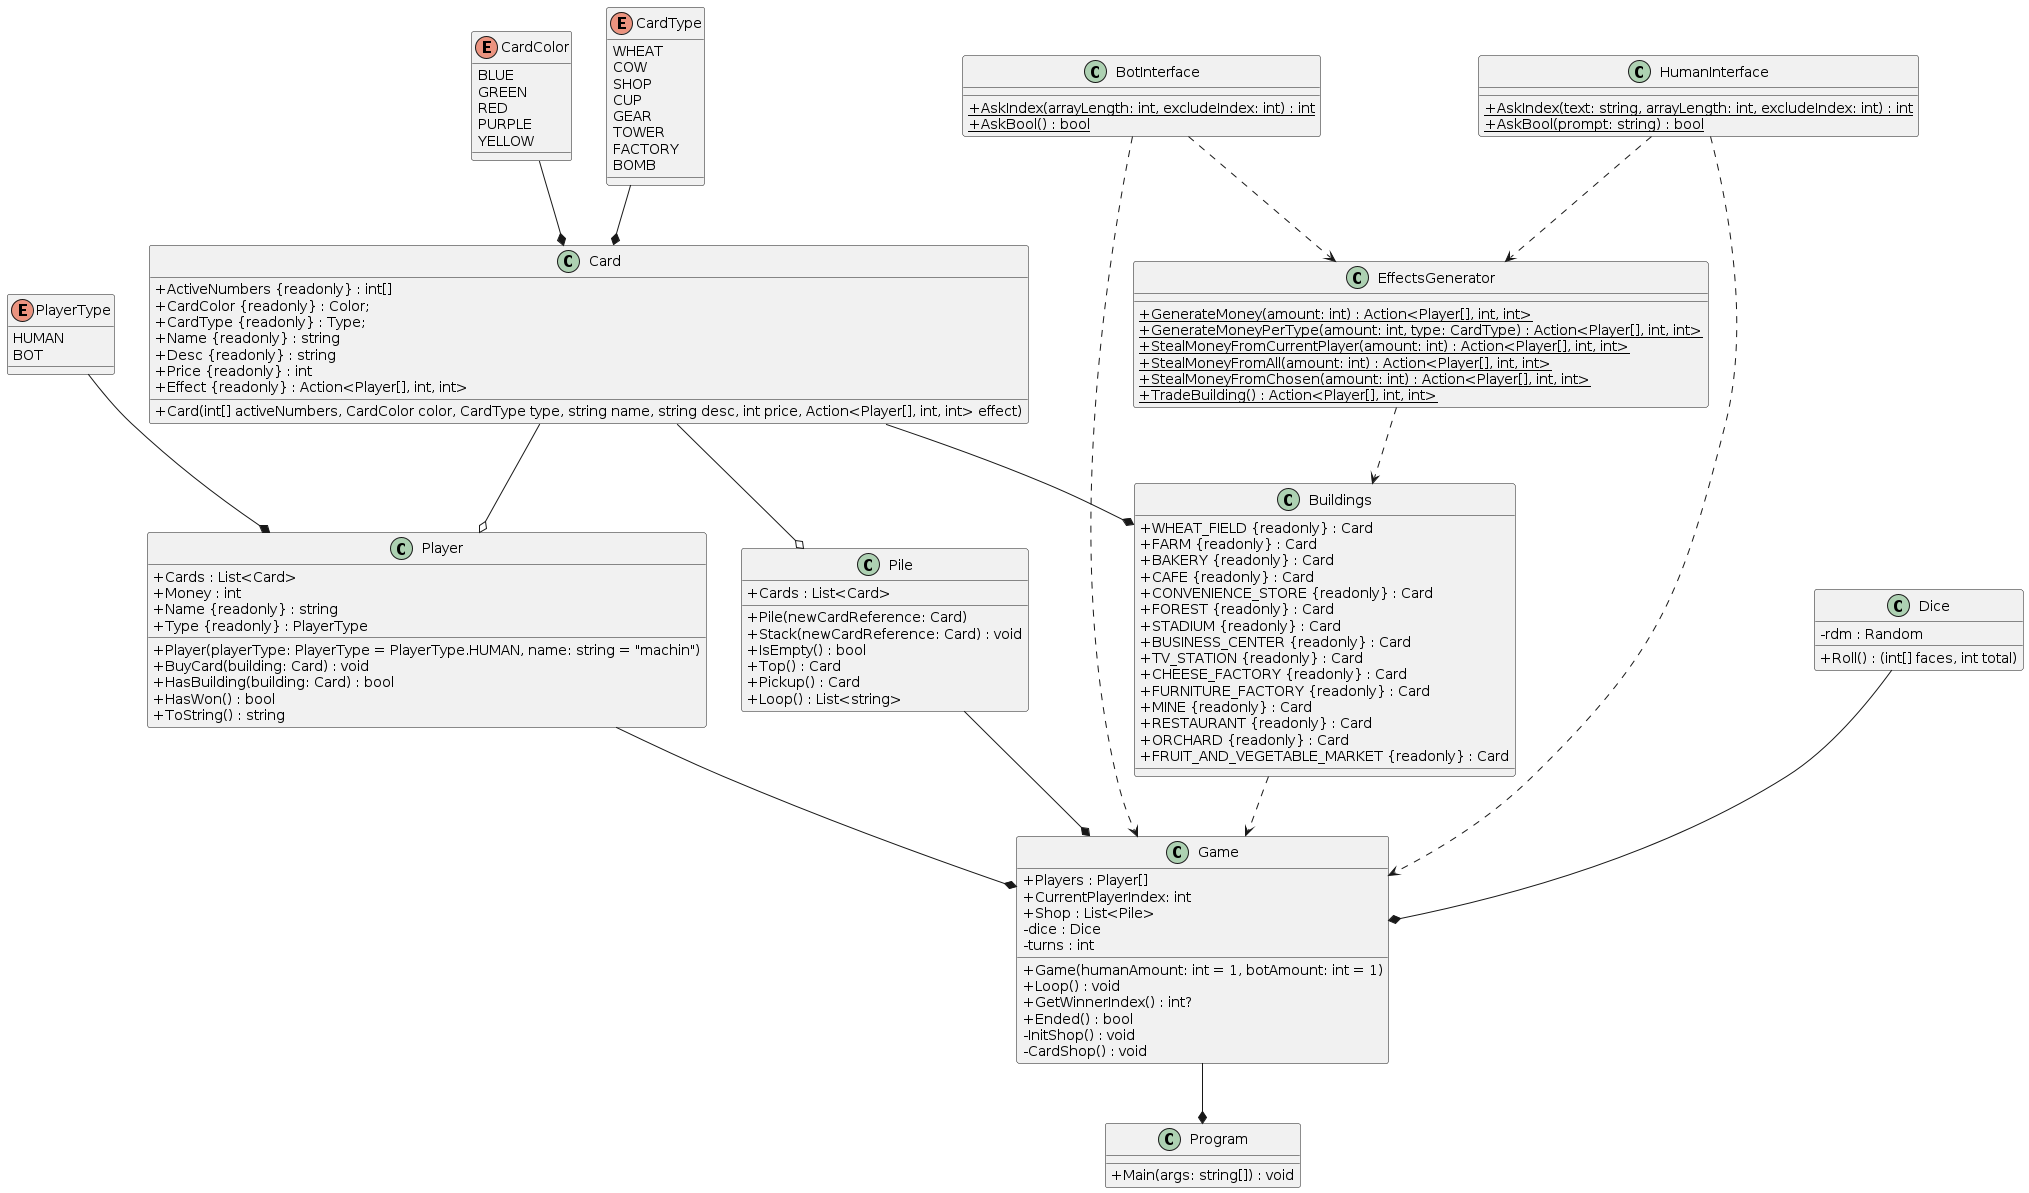

The diagram above was rendered by PlantUML. Its source (embedded in the PNG):
@startuml
skinparam classAttributeIconSize 0

enum CardColor
{
  BLUE
  GREEN
  RED
  PURPLE
  YELLOW
}

enum CardType
{
  WHEAT
  COW
  SHOP
  CUP
  GEAR
  TOWER
  FACTORY
  BOMB
}

enum PlayerType
{
  HUMAN
  BOT
}

class Card {
  + ActiveNumbers {readonly} : int[]
  + CardColor {readonly} : Color;
  + CardType {readonly} : Type;
  + Name {readonly} : string
  + Desc {readonly} : string
  + Price {readonly} : int
  + Effect {readonly} : Action<Player[], int, int>
      
  + Card(int[] activeNumbers, CardColor color, CardType type, string name, string desc, int price, Action<Player[], int, int> effect)
}

static class Buildings {
  + WHEAT_FIELD {readonly} : Card
  + FARM {readonly} : Card
  + BAKERY {readonly} : Card
  + CAFE {readonly} : Card
  + CONVENIENCE_STORE {readonly} : Card
  + FOREST {readonly} : Card
  + STADIUM {readonly} : Card
  + BUSINESS_CENTER {readonly} : Card
  + TV_STATION {readonly} : Card
  + CHEESE_FACTORY {readonly} : Card
  + FURNITURE_FACTORY {readonly} : Card
  + MINE {readonly} : Card
  + RESTAURANT {readonly} : Card
  + ORCHARD {readonly} : Card
  + FRUIT_AND_VEGETABLE_MARKET {readonly} : Card
}

static class EffectsGenerator {
  + GenerateMoney(amount: int) {static} : Action<Player[], int, int>
  + GenerateMoneyPerType(amount: int, type: CardType) {static} : Action<Player[], int, int>
  + StealMoneyFromCurrentPlayer(amount: int) {static} : Action<Player[], int, int>
  + StealMoneyFromAll(amount: int) {static} : Action<Player[], int, int>
  + StealMoneyFromChosen(amount: int) {static} : Action<Player[], int, int>
  + TradeBuilding() {static} : Action<Player[], int, int>
}

static class BotInterface {
  + AskIndex(arrayLength: int, excludeIndex: int) {static} : int
  + AskBool() {static} : bool
}

static class HumanInterface {
  + AskIndex(text: string, arrayLength: int, excludeIndex: int) {static} : int
  + AskBool(prompt: string) {static} : bool
}

class Dice {
  - rdm : Random
  + Roll() : (int[] faces, int total)
}

class Game {
  + Players : Player[]
  + CurrentPlayerIndex: int
  + Shop : List<Pile>
  - dice : Dice
  - turns : int
  + Game(humanAmount: int = 1, botAmount: int = 1)
  + Loop() : void
  + GetWinnerIndex() : int?
  + Ended() : bool
  - InitShop() : void
  - CardShop() : void
}

class Pile {
  + Cards : List<Card>
  + Pile(newCardReference: Card)
  + Stack(newCardReference: Card) : void
  + IsEmpty() : bool
  + Top() : Card
  + Pickup() : Card
  + Loop() : List<string>
}

class Player {
  + Cards : List<Card>
  + Money : int
  + Name {readonly} : string
  + Type {readonly} : PlayerType
  + Player(playerType: PlayerType = PlayerType.HUMAN, name: string = "machin")
  + BuyCard(building: Card) : void
  + HasBuilding(building: Card) : bool
  + HasWon() : bool
  + ToString() : string
}

class Program {
  + Main(args: string[]) : void
}

CardColor --* Card
CardType --* Card
BotInterface ..> Game
HumanInterface ..> Game
BotInterface ..> EffectsGenerator
HumanInterface ..> EffectsGenerator
EffectsGenerator ..> Buildings
PlayerType --* Player
Game --* Program
Dice --* Game
Player "2.." --* "1" Game
Pile "15" --* "1" Game
Card "0..6" --o "1" Pile
Card "0.." --o "1" Player
Card --* Buildings
Buildings ..> Game
@enduml